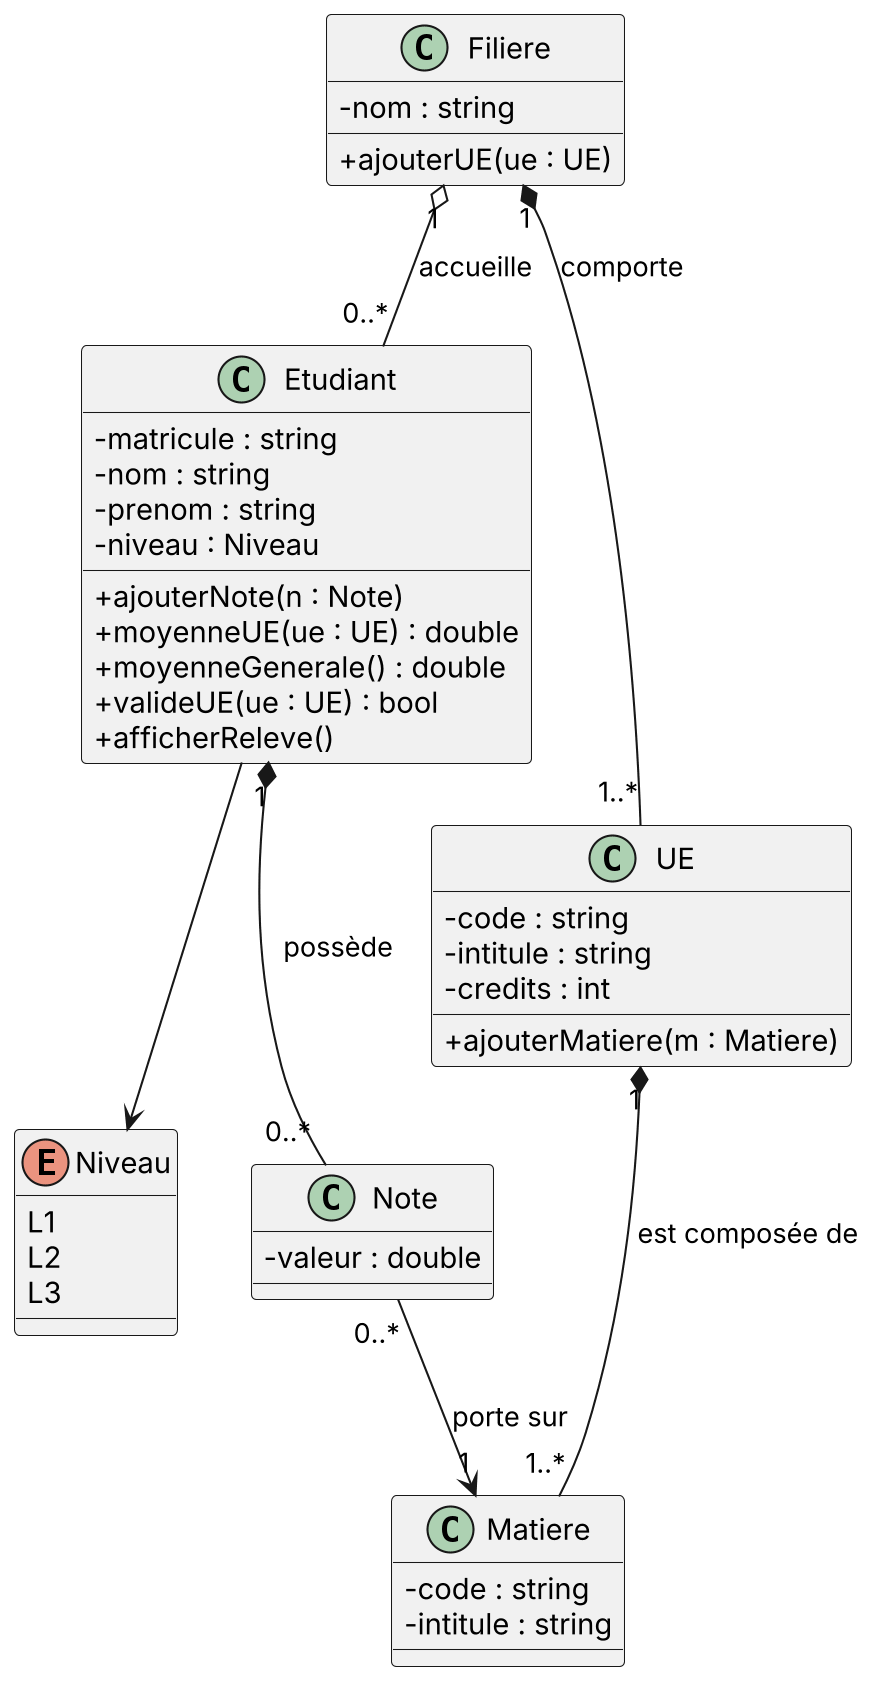

The diagram above was rendered by PlantUML. Its source (embedded in the PNG):
@startuml
skinparamlocked dpi 200
skinparam classAttributeIconSize 0
skinparam shadowing false

enum Niveau {
  L1
  L2
  L3
}

class Etudiant {
  - matricule : string
  - nom : string
  - prenom : string
  - niveau : Niveau
  + ajouterNote(n : Note)
  + moyenneUE(ue : UE) : double
  + moyenneGenerale() : double
  + valideUE(ue : UE) : bool
  + afficherReleve()
}

class Filiere {
  - nom : string
  + ajouterUE(ue : UE)
}

class UE {
  - code : string
  - intitule : string
  - credits : int
  + ajouterMatiere(m : Matiere)
}

class Matiere {
  - code : string
  - intitule : string
}

class Note {
  - valeur : double
}

Filiere "1" o-- "0..*" Etudiant : accueille
Filiere "1" *-- "1..*" UE : comporte
UE "1" *-- "1..*" Matiere : est composée de
Etudiant "1" *-- "0..*" Note : possède
Note "0..*" --> "1" Matiere : porte sur
Etudiant --> Niveau
@enduml